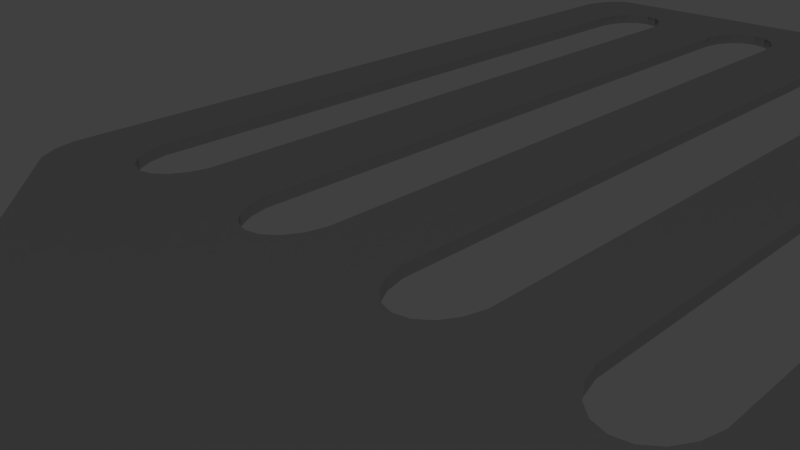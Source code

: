 # Source: sl-pfannenwender.blend  (saved by Blender 2.76.0; exported with 4.5.12 LTS)
import bpy
from mathutils import Matrix  # noqa: F401  (used for matrix-valued properties, if any)

bpy.ops.wm.read_factory_settings(use_empty=True)
scene = bpy.context.scene
scene.name = 'Scene'

# ---- collections
col_collection_1 = bpy.data.collections.new('Collection 1'); scene.collection.children.link(col_collection_1)

# ---- materials (node trees are filled in below, after node groups)
mat_schwarz = bpy.data.materials.new('schwarz')
mat_schwarz.alpha_threshold = 0.0
mat_schwarz.roughness = 0.5
mat_metal = bpy.data.materials.new('metal')
mat_metal.alpha_threshold = 0.0
mat_metal.roughness = 0.5

# ---- material node trees
mat_schwarz.use_nodes = True; mat_schwarz.node_tree.nodes.clear()
_N = mat_schwarz.node_tree.nodes; _L = mat_schwarz.node_tree.links
n0 = _N.new('ShaderNodeOutputMaterial'); n0.name = 'Material Output'; n0.location = (300, 300)
n1 = _N.new('ShaderNodeBsdfDiffuse'); n1.name = 'Diffuse BSDF'; n1.location = (10, 300)
n1.inputs[0].default_value = (0.0331, 0.0331, 0.0331, 1.0)
n1.inputs[1].default_value = 0.1
_L.new(n1.outputs[0], n0.inputs[0])
n0.is_active_output = True
mat_metal.use_nodes = True; mat_metal.node_tree.nodes.clear()
_N = mat_metal.node_tree.nodes; _L = mat_metal.node_tree.links
n0 = _N.new('ShaderNodeOutputMaterial'); n0.name = 'Material Output'; n0.location = (300, 300)
n1 = _N.new('ShaderNodeBsdfAnisotropic'); n1.name = 'Glossy BSDF'; n1.location = (10, 300)
n1.distribution = 'GGX'
n1.inputs[0].default_value = (0.6038, 0.6038, 0.6038, 1.0)
n1.inputs[1].default_value = 0.3162
_L.new(n1.outputs[0], n0.inputs[0])
n0.is_active_output = True

# ---- world
world_world = bpy.data.worlds.new('World'); scene.world = world_world
world_world.color = (0.05088, 0.05088, 0.05088)
world_world.use_sun_shadow = False
world_world.sun_shadow_jitter_overblur = 0.0
world_world.cycles.sampling_method = 'MANUAL'
world_world.cycles.sample_map_resolution = 256

# ---- cameras
cam_camera = bpy.data.cameras.new('Camera')
cam_camera.clip_end = 100.0
cam_camera.lens = 35.0
cam_camera.sensor_width = 32.0
cam_camera.sensor_height = 18.0
cam_camera.ortho_scale = 7.314
cam_camera.dof.focus_distance = 0.0

# ---- lights
light_lamp = bpy.data.lights.new('Lamp', 'SUN')
light_lamp.transmission_factor = 0.0
light_lamp.cutoff_distance = 30.0
light_lamp.angle = 0.1993
light_lamp.energy = 1.0
light_lamp.shadow_buffer_clip_start = 1.001
light_lamp.shadow_soft_size = 0.1
light_lamp.shadow_cascade_max_distance = 1000.0
light_lamp.cycles.use_multiple_importance_sampling = False

# ---- meshes
me_circle = bpy.data.meshes.new('Circle')
me_circle.from_pydata([(-4.007, 12.94, 0.0), (-3.794, 12.77, 0.0), (-3.636, 12.5, 0.0), (-3.552, 12.17, 0.0), (-3.552, -0.1736, 0.0), (-3.636, -0.5, 0.0), (-3.794, -0.766, 0.0), (-4.007, -0.9397, 0.0), (-4.249, -1.0, 0.0), (-4.491, -0.9397, 0.0), (-4.704, -0.766, 0.0), (-4.862, -0.5, 0.0), (-4.946, -0.1736, 0.0), (-4.946, 12.17, 0.0), (-4.862, 12.5, 0.0), (-4.704, 12.77, 0.0), (-4.491, 12.94, 0.0), (-4.249, 13.0, 0.0), (-1.174, 12.94, 0.0), (-0.9611, 12.77, 0.0), (-0.803, 12.5, 0.0), (-0.7189, 12.17, 0.0), (-0.7189, -0.1736, 0.0), (-0.803, -0.5, 0.0), (-0.9611, -0.766, 0.0), (-1.174, -0.9397, 0.0), (-1.416, -1.0, 0.0), (-1.659, -0.9397, 0.0), (-1.872, -0.766, 0.0), (-2.03, -0.5, 0.0), (-2.114, -0.1736, 0.0), (-2.114, 12.17, 0.0), (-2.03, 12.5, 0.0), (-1.872, 12.77, 0.0), (-1.659, 12.94, 0.0), (-1.416, 13.0, 0.0), (1.659, 12.94, 0.0), (1.872, 12.77, 0.0), (2.03, 12.5, 0.0), (2.114, 12.17, 0.0), (2.114, -0.1736, 0.0), (2.03, -0.5, 0.0), (1.872, -0.766, 0.0), (1.659, -0.9397, 0.0), (1.416, -1.0, 0.0), (1.174, -0.9397, 0.0), (0.9611, -0.766, 0.0), (0.803, -0.5, 0.0), (0.7189, -0.1736, 0.0), (0.7189, 12.17, 0.0), (0.803, 12.5, 0.0), (0.9611, 12.77, 0.0), (1.174, 12.94, 0.0), (1.416, 13.0, 0.0), (4.491, 12.94, 0.0), (4.704, 12.77, 0.0), (4.862, 12.5, 0.0), (4.946, 12.17, 0.0), (4.946, -0.1736, 0.0), (4.862, -0.5, 0.0), (4.704, -0.766, 0.0), (4.491, -0.9397, 0.0), (4.249, -1.0, 0.0), (4.007, -0.9397, 0.0), (3.794, -0.766, 0.0), (3.636, -0.5, 0.0), (3.552, -0.1736, 0.0), (3.552, 12.17, 0.0), (3.636, 12.5, 0.0), (3.794, 12.77, 0.0), (4.007, 12.94, 0.0), (4.249, 13.0, 0.0), (-5.563, -2.038, 0.0), (-5.827, -1.837, 0.0), (-6.023, -1.529, 0.0), (-6.127, -1.151, 0.0), (-6.127, 13.15, 0.0), (-6.023, 13.53, 0.0), (-5.827, 13.84, 0.0), (-5.563, 14.04, 0.0), (5.563, 14.04, 0.0), (5.827, 13.84, 0.0), (6.023, 13.53, 0.0), (6.127, 13.15, 0.0), (6.127, -1.151, 0.0), (6.023, -1.529, 0.0), (5.827, -1.837, 0.0), (5.563, -2.038, 0.0), (5.263, 14.11, 0.0), (-2.809, -4.73, 0.0), (2.809, -4.73, 0.0), (-2.101, -7.73, 0.0), (2.101, -7.73, 0.0), (3.761, -3.384, 0.0), (-3.761, -3.384, 0.0), (2.282, -6.23, 0.0), (-2.282, -6.23, 0.0), (-4.249, 13.0, 0.1964), (-4.007, 12.94, 0.1964), (-3.794, 12.77, 0.1964), (-3.636, 12.5, 0.1964), (-3.552, 12.17, 0.1964), (-3.552, -0.1736, 0.1964), (-3.636, -0.5, 0.1964), (-3.794, -0.766, 0.1964), (-4.007, -0.9397, 0.1964), (-4.249, -1.0, 0.1964), (-4.491, -0.9397, 0.1964), (-4.704, -0.766, 0.1964), (-4.862, -0.5, 0.1964), (-4.946, -0.1736, 0.1964), (-4.946, 12.17, 0.1964), (-4.862, 12.5, 0.1964), (-4.704, 12.77, 0.1964), (-4.491, 12.94, 0.1964), (-1.416, 13.0, 0.1964), (-1.174, 12.94, 0.1964), (-0.9611, 12.77, 0.1964), (-0.803, 12.5, 0.1964), (-0.7189, 12.17, 0.1964), (-0.7189, -0.1736, 0.1964), (-0.803, -0.5, 0.1964), (-0.9611, -0.766, 0.1964), (-1.174, -0.9397, 0.1964), (-1.416, -1.0, 0.1964), (-1.659, -0.9397, 0.1964), (-1.872, -0.766, 0.1964), (-2.03, -0.5, 0.1964), (-2.114, -0.1736, 0.1964), (-2.114, 12.17, 0.1964), (-2.03, 12.5, 0.1964), (-1.872, 12.77, 0.1964), (-1.659, 12.94, 0.1964), (1.416, 13.0, 0.1964), (1.659, 12.94, 0.1964), (1.872, 12.77, 0.1964), (2.03, 12.5, 0.1964), (2.114, 12.17, 0.1964), (2.114, -0.1736, 0.1964), (2.03, -0.5, 0.1964), (1.872, -0.766, 0.1964), (1.659, -0.9397, 0.1964), (1.416, -1.0, 0.1964), (1.174, -0.9397, 0.1964), (0.9611, -0.766, 0.1964), (0.803, -0.5, 0.1964), (0.7189, -0.1736, 0.1964), (0.7189, 12.17, 0.1964), (0.803, 12.5, 0.1964), (0.9611, 12.77, 0.1964), (1.174, 12.94, 0.1964), (4.249, 13.0, 0.1964), (4.491, 12.94, 0.1964), (4.704, 12.77, 0.1964), (4.862, 12.5, 0.1964), (4.946, 12.17, 0.1964), (4.946, -0.1736, 0.1964), (4.862, -0.5, 0.1964), (4.704, -0.766, 0.1964), (4.491, -0.9397, 0.1964), (4.249, -1.0, 0.1964), (4.007, -0.9397, 0.1964), (3.794, -0.766, 0.1964), (3.636, -0.5, 0.1964), (3.552, -0.1736, 0.1964), (3.552, 12.17, 0.1964), (3.636, 12.5, 0.1964), (3.794, 12.77, 0.1964), (4.007, 12.94, 0.1964), (-5.563, -2.038, 0.1964), (-5.827, -1.837, 0.1964), (-6.023, -1.529, 0.1964), (-6.127, -1.151, 0.1964), (-6.127, 13.15, 0.1964), (-6.023, 13.53, 0.1964), (-5.827, 13.84, 0.1964), (-5.563, 14.04, 0.1964), (5.263, 14.11, 0.1964), (5.563, 14.04, 0.1964), (5.827, 13.84, 0.1964), (6.023, 13.53, 0.1964), (6.127, 13.15, 0.1964), (6.127, -1.151, 0.1964), (6.023, -1.529, 0.1964), (5.827, -1.837, 0.1964), (5.563, -2.038, 0.1964), (-2.101, -7.73, 0.1964), (2.101, -7.73, 0.1964), (2.282, -6.23, 0.1964), (-2.282, -6.23, 0.1964), (-2.809, -4.73, 0.1964), (-3.761, -3.384, 0.1964), (3.761, -3.384, 0.1964), (2.809, -4.73, 0.1964), (-2.101, -8.06, 0.0), (2.101, -8.06, 0.0), (-2.101, -8.06, 0.1964), (2.101, -8.06, 0.1964), (-1.224, -9.221, -0.2967), (1.224, -9.221, -0.2967), (-1.224, -9.221, 0.493), (1.224, -9.221, 0.493), (-1.224, -30.16, -0.2967), (1.224, -30.16, -0.2967), (-1.224, -30.16, 0.493), (1.224, -30.16, 0.493), (-1.146, -30.5, -0.2967), (1.146, -30.5, -0.2967), (-1.146, -30.5, 0.493), (1.146, -30.5, 0.493), (-1.07, -30.61, -0.2967), (1.07, -30.61, -0.2967), (-1.07, -30.61, 0.493), (1.07, -30.61, 0.493), (-0.7844, -30.81, -0.2967), (0.7844, -30.81, -0.2967), (-0.7844, -30.81, 0.493), (0.7844, -30.81, 0.493), (-0.2813, -30.96, -0.2967), (0.2813, -30.96, -0.2967), (-0.2813, -30.96, 0.493), (0.2813, -30.96, 0.493), (-2.384, -8.06, -0.1035), (2.384, -8.06, -0.1035), (-2.384, -8.06, 0.2999), (2.384, -8.06, 0.2999), (2.384, -30.3, -0.1035), (2.384, -30.3, 0.2999), (-2.384, -30.3, 0.2999), (-2.384, -30.3, -0.1035), (-2.227, -30.97, 0.2999), (-2.227, -30.97, -0.1035), (2.227, -30.97, -0.1035), (2.227, -30.97, 0.2999), (-1.91, -31.43, 0.2999), (-1.91, -31.43, -0.1035), (1.91, -31.43, -0.1035), (1.91, -31.43, 0.2999), (1.297, -31.86, -0.1035), (1.297, -31.86, 0.2999), (-1.297, -31.86, 0.2999), (-1.297, -31.86, -0.1035), (-0.4519, -32.12, -0.1035), (0.4519, -32.12, -0.1035), (-0.4519, -32.12, 0.2999), (0.4519, -32.12, 0.2999), (-2.341, -8.104, -0.1924), (2.341, -8.104, -0.1924), (-2.341, -8.104, 0.3888), (2.341, -8.104, 0.3888), (2.341, -30.29, -0.1924), (2.341, -30.29, 0.3888), (-2.341, -30.29, 0.3888), (-2.341, -30.29, -0.1924), (-2.186, -30.95, 0.3888), (-2.186, -30.95, -0.1924), (2.186, -30.95, -0.1924), (2.186, -30.95, 0.3888), (-1.879, -31.4, 0.3888), (-1.879, -31.4, -0.1924), (1.879, -31.4, -0.1924), (1.879, -31.4, 0.3888), (1.278, -31.82, -0.1924), (1.278, -31.82, 0.3888), (-1.278, -31.82, 0.3888), (-1.278, -31.82, -0.1924), (-0.4456, -32.07, -0.1924), (0.4456, -32.07, -0.1924), (-0.4456, -32.07, 0.3888), (0.4456, -32.07, 0.3888), (-2.265, -8.179, -0.2667), (2.265, -8.179, -0.2667), (-2.265, -8.179, 0.4631), (2.265, -8.179, 0.4631), (2.265, -30.28, -0.2667), (2.265, -30.28, 0.4631), (-2.265, -30.28, 0.4631), (-2.265, -30.28, -0.2667), (-2.116, -30.92, 0.4631), (-2.116, -30.92, -0.2667), (2.116, -30.92, -0.2667), (2.116, -30.92, 0.4631), (-1.824, -31.35, 0.4631), (-1.824, -31.35, -0.2667), (1.824, -31.35, -0.2667), (1.824, -31.35, 0.4631), (1.245, -31.76, -0.2667), (1.245, -31.76, 0.4631), (-1.245, -31.76, 0.4631), (-1.245, -31.76, -0.2667), (-0.4344, -32.0, -0.2667), (0.4344, -32.0, -0.2667), (-0.4344, -32.0, 0.4631), (0.4344, -32.0, 0.4631), (-2.108, -8.336, -0.3193), (2.108, -8.336, -0.3193), (-2.108, -8.336, 0.5156), (2.108, -8.336, 0.5156), (2.108, -30.26, -0.3193), (2.108, -30.26, 0.5156), (-2.108, -30.26, 0.5156), (-2.108, -30.26, -0.3193), (-1.969, -30.86, 0.5156), (-1.969, -30.86, -0.3193), (1.969, -30.86, -0.3193), (1.969, -30.86, 0.5156), (-1.71, -31.24, 0.5156), (-1.71, -31.24, -0.3193), (1.71, -31.24, -0.3193), (1.71, -31.24, 0.5156), (1.175, -31.61, -0.3193), (1.175, -31.61, 0.5156), (-1.175, -31.61, 0.5156), (-1.175, -31.61, -0.3193), (-0.4114, -31.84, -0.3193), (0.4114, -31.84, -0.3193), (-0.4114, -31.84, 0.5156), (0.4114, -31.84, 0.5156), (-1.739, -8.705, -0.3604), (1.739, -8.705, -0.3604), (-1.739, -8.705, 0.5568), (1.739, -8.705, 0.5568), (1.739, -30.22, -0.3604), (1.739, -30.22, 0.5568), (-1.739, -30.22, 0.5568), (-1.739, -30.22, -0.3604), (-1.626, -30.71, 0.5568), (-1.626, -30.71, -0.3604), (1.626, -30.71, -0.3604), (1.626, -30.71, 0.5568), (-1.443, -30.97, 0.5568), (-1.443, -30.97, -0.3604), (1.443, -30.97, -0.3604), (1.443, -30.97, 0.5568), (1.012, -31.28, -0.3604), (1.012, -31.28, 0.5568), (-1.012, -31.28, 0.5568), (-1.012, -31.28, -0.3604), (-0.3571, -31.47, -0.3604), (0.3571, -31.47, -0.3604), (-0.3571, -31.47, 0.5568), (0.3571, -31.47, 0.5568)], [], [(35, 17, 0, 1, 2, 3, 4, 5, 6, 7, 8, 26, 27, 28, 29, 30, 31, 32, 33, 34), (53, 35, 18, 19, 20, 21, 22, 23, 24, 25, 26, 44, 45, 46, 47, 48, 49, 50, 51, 52), (71, 53, 36, 37, 38, 39, 40, 41, 42, 43, 44, 62, 63, 64, 65, 66, 67, 68, 69, 70), (72, 94, 89, 96, 91, 92, 95, 90, 93, 87, 86, 62, 44, 26, 8, 73), (8, 9, 10, 11, 12, 13, 14, 15, 16, 17, 35, 53, 71, 54, 55, 56, 57, 58, 59, 60, 61, 62, 86, 85, 84, 83, 82, 81, 80, 88, 79, 78, 77, 76, 75, 74, 73), (115, 132, 131, 130, 129, 128, 127, 126, 125, 124, 106, 105, 104, 103, 102, 101, 100, 99, 98, 97), (133, 150, 149, 148, 147, 146, 145, 144, 143, 142, 124, 123, 122, 121, 120, 119, 118, 117, 116, 115), (151, 168, 167, 166, 165, 164, 163, 162, 161, 160, 142, 141, 140, 139, 138, 137, 136, 135, 134, 133), (169, 170, 106, 124, 142, 160, 184, 185, 192, 193, 188, 187, 186, 189, 190, 191), (106, 170, 171, 172, 173, 174, 175, 176, 177, 178, 179, 180, 181, 182, 183, 184, 160, 159, 158, 157, 156, 155, 154, 153, 152, 151, 133, 115, 97, 114, 113, 112, 111, 110, 109, 108, 107), (75, 76, 173, 172), (49, 48, 146, 147), (23, 22, 120, 121), (76, 77, 174, 173), (50, 49, 147, 148), (24, 23, 121, 122), (77, 78, 175, 174), (51, 50, 148, 149), (25, 24, 122, 123), (78, 79, 176, 175), (52, 51, 149, 150), (26, 25, 123, 124), (0, 17, 97, 98), (88, 80, 178, 177), (53, 52, 150, 133), (27, 26, 124, 125), (1, 0, 98, 99), (80, 81, 179, 178), (54, 71, 151, 152), (28, 27, 125, 126), (2, 1, 99, 100), (81, 82, 180, 179), (55, 54, 152, 153), (29, 28, 126, 127), (3, 2, 100, 101), (82, 83, 181, 180), (56, 55, 153, 154), (30, 29, 127, 128), (4, 3, 101, 102), (83, 84, 182, 181), (57, 56, 154, 155), (31, 30, 128, 129), (5, 4, 102, 103), (84, 85, 183, 182), (58, 57, 155, 156), (32, 31, 129, 130), (6, 5, 103, 104), (85, 86, 184, 183), (59, 58, 156, 157), (33, 32, 130, 131), (7, 6, 104, 105), (86, 87, 185, 184), (60, 59, 157, 158), (34, 33, 131, 132), (8, 7, 105, 106), (79, 88, 177, 176), (61, 60, 158, 159), (35, 34, 132, 115), (9, 8, 106, 107), (187, 92, 195, 197), (62, 61, 159, 160), (36, 53, 133, 134), (10, 9, 107, 108), (95, 92, 187, 188), (63, 62, 160, 161), (37, 36, 134, 135), (11, 10, 108, 109), (96, 89, 190, 189), (64, 63, 161, 162), (38, 37, 135, 136), (12, 11, 109, 110), (94, 72, 169, 191), (65, 64, 162, 163), (39, 38, 136, 137), (13, 12, 110, 111), (93, 90, 193, 192), (66, 65, 163, 164), (40, 39, 137, 138), (14, 13, 111, 112), (87, 93, 192, 185), (67, 66, 164, 165), (41, 40, 138, 139), (15, 14, 112, 113), (89, 94, 191, 190), (68, 67, 165, 166), (42, 41, 139, 140), (16, 15, 113, 114), (90, 95, 188, 193), (69, 68, 166, 167), (43, 42, 140, 141), (17, 16, 114, 97), (91, 96, 189, 186), (70, 69, 167, 168), (44, 43, 141, 142), (18, 35, 115, 116), (71, 70, 168, 151), (45, 44, 142, 143), (19, 18, 116, 117), (72, 73, 170, 169), (46, 45, 143, 144), (20, 19, 117, 118), (73, 74, 171, 170), (47, 46, 144, 145), (21, 20, 118, 119), (74, 75, 172, 171), (48, 47, 145, 146), (22, 21, 119, 120), (194, 196, 224, 222), (186, 187, 197, 196), (92, 91, 194, 195), (91, 186, 196, 194), (225, 223, 226, 227), (195, 194, 222, 223), (197, 195, 223, 225), (196, 197, 225, 224), (229, 228, 230, 231), (199, 198, 202, 206, 210, 214, 218, 219, 215, 211, 207, 203), (222, 224, 228, 229), (231, 230, 234, 235), (227, 226, 232, 233), (237, 236, 238, 239), (233, 232, 236, 237), (241, 240, 244, 242), (235, 234, 240, 241), (243, 242, 244, 245), (239, 238, 243, 245), (200, 201, 205, 209, 213, 217, 221, 220, 216, 212, 208, 204), (246, 247, 223, 222), (249, 248, 224, 225), (247, 250, 226, 223), (251, 249, 225, 227), (248, 252, 228, 224), (253, 246, 222, 229), (252, 254, 230, 228), (255, 253, 229, 231), (250, 256, 232, 226), (257, 251, 227, 233), (254, 258, 234, 230), (259, 255, 231, 235), (256, 260, 236, 232), (261, 257, 233, 237), (260, 262, 238, 236), (263, 261, 237, 239), (258, 264, 240, 234), (265, 259, 235, 241), (267, 266, 242, 243), (268, 269, 245, 244), (264, 268, 244, 240), (266, 265, 241, 242), (262, 267, 243, 238), (269, 263, 239, 245), (270, 271, 247, 246), (273, 272, 248, 249), (271, 274, 250, 247), (275, 273, 249, 251), (272, 276, 252, 248), (277, 270, 246, 253), (276, 278, 254, 252), (279, 277, 253, 255), (274, 280, 256, 250), (281, 275, 251, 257), (278, 282, 258, 254), (283, 279, 255, 259), (280, 284, 260, 256), (285, 281, 257, 261), (284, 286, 262, 260), (287, 285, 261, 263), (282, 288, 264, 258), (289, 283, 259, 265), (291, 290, 266, 267), (292, 293, 269, 268), (288, 292, 268, 264), (290, 289, 265, 266), (286, 291, 267, 262), (293, 287, 263, 269), (294, 295, 271, 270), (297, 296, 272, 273), (295, 298, 274, 271), (299, 297, 273, 275), (296, 300, 276, 272), (301, 294, 270, 277), (300, 302, 278, 276), (303, 301, 277, 279), (298, 304, 280, 274), (305, 299, 275, 281), (302, 306, 282, 278), (307, 303, 279, 283), (304, 308, 284, 280), (309, 305, 281, 285), (308, 310, 286, 284), (311, 309, 285, 287), (306, 312, 288, 282), (313, 307, 283, 289), (315, 314, 290, 291), (316, 317, 293, 292), (312, 316, 292, 288), (314, 313, 289, 290), (310, 315, 291, 286), (317, 311, 287, 293), (318, 319, 295, 294), (321, 320, 296, 297), (319, 322, 298, 295), (323, 321, 297, 299), (320, 324, 300, 296), (325, 318, 294, 301), (324, 326, 302, 300), (327, 325, 301, 303), (322, 328, 304, 298), (329, 323, 299, 305), (326, 330, 306, 302), (331, 327, 303, 307), (328, 332, 308, 304), (333, 329, 305, 309), (332, 334, 310, 308), (335, 333, 309, 311), (330, 336, 312, 306), (337, 331, 307, 313), (339, 338, 314, 315), (340, 341, 317, 316), (336, 340, 316, 312), (338, 337, 313, 314), (334, 339, 315, 310), (341, 335, 311, 317), (198, 199, 319, 318), (201, 200, 320, 321), (199, 203, 322, 319), (205, 201, 321, 323), (200, 204, 324, 320), (202, 198, 318, 325), (204, 208, 326, 324), (206, 202, 325, 327), (203, 207, 328, 322), (209, 205, 323, 329), (208, 212, 330, 326), (210, 206, 327, 331), (207, 211, 332, 328), (213, 209, 329, 333), (211, 215, 334, 332), (217, 213, 333, 335), (212, 216, 336, 330), (214, 210, 331, 337), (219, 218, 338, 339), (220, 221, 341, 340), (216, 220, 340, 336), (218, 214, 337, 338), (215, 219, 339, 334), (221, 217, 335, 341)])
me_circle.polygons.foreach_set('use_smooth', [0, 0, 0, 0, 0, 0, 0, 0, 0, 0, 0, 0, 0, 0, 0, 0, 0, 0, 0, 0, 0, 0, 0, 0, 0, 0, 0, 0, 0, 0, 0, 0, 0, 0, 0, 0, 0, 0, 0, 0, 0, 0, 0, 0, 0, 0, 0, 0, 0, 0, 0, 0, 0, 0, 0, 0, 0, 0, 0, 0, 0, 0, 0, 0, 0, 0, 0, 0, 0, 0, 0, 0, 0, 0, 0, 0, 0, 0, 0, 0, 0, 0, 0, 0, 0, 0, 0, 0, 0, 0, 0, 0, 0, 0, 0, 0, 0, 0, 0, 0, 0, 0, 0, 0, 0, 0, 0, 1, 0, 0, 0, 1, 1, 1, 1, 1, 1, 1, 1, 1, 1, 1, 1, 1, 1, 1, 1, 1, 1, 1, 1, 1, 1, 1, 1, 1, 1, 1, 1, 1, 1, 1, 1, 1, 1, 1, 1, 1, 1, 1, 1, 1, 1, 1, 1, 1, 1, 1, 1, 1, 1, 1, 1, 1, 1, 1, 1, 1, 1, 1, 1, 1, 1, 1, 1, 1, 1, 1, 1, 1, 1, 1, 1, 1, 1, 1, 1, 1, 1, 1, 1, 1, 1, 1, 1, 1, 1, 1, 1, 1, 1, 1, 1, 1, 1, 1, 1, 1, 1, 1, 1, 1, 1, 1, 1, 1, 1, 1, 1, 1, 1, 1, 1, 1, 1, 1, 1, 1, 1, 1, 1, 1, 1, 1, 1, 1, 1, 1, 1, 1, 1, 1, 1, 1, 1, 1, 1])
me_circle.polygons.foreach_set('material_index', [1, 1, 1, 1, 1, 1, 1, 1, 1, 1, 1, 1, 1, 1, 1, 1, 1, 1, 1, 1, 1, 1, 1, 1, 1, 1, 1, 1, 1, 1, 1, 1, 1, 1, 1, 1, 1, 1, 1, 1, 1, 1, 1, 1, 1, 1, 1, 1, 1, 1, 1, 1, 1, 1, 1, 1, 1, 1, 1, 1, 1, 1, 1, 1, 1, 1, 1, 1, 1, 1, 1, 1, 1, 1, 1, 1, 1, 1, 1, 1, 1, 1, 1, 1, 1, 1, 1, 1, 1, 1, 1, 1, 1, 1, 1, 1, 1, 1, 1, 1, 1, 1, 1, 1, 1, 1, 1, 0, 1, 1, 1, 0, 0, 0, 0, 0, 0, 0, 0, 0, 0, 0, 0, 0, 0, 0, 0, 0, 0, 0, 0, 0, 0, 0, 0, 0, 0, 0, 0, 0, 0, 0, 0, 0, 0, 0, 0, 0, 0, 0, 0, 0, 0, 0, 0, 0, 0, 0, 0, 0, 0, 0, 0, 0, 0, 0, 0, 0, 0, 0, 0, 0, 0, 0, 0, 0, 0, 0, 0, 0, 0, 0, 0, 0, 0, 0, 0, 0, 0, 0, 0, 0, 0, 0, 0, 0, 0, 0, 0, 0, 0, 0, 0, 0, 0, 0, 0, 0, 0, 0, 0, 0, 0, 0, 0, 0, 0, 0, 0, 0, 0, 0, 0, 0, 0, 0, 0, 0, 0, 0, 0, 0, 0, 0, 0, 0, 0, 0, 0, 0, 0, 0, 0, 0, 0, 0, 0])
me_circle.materials.append(mat_schwarz)
me_circle.materials.append(mat_metal)
me_circle.use_remesh_preserve_volume = False
me_circle.use_remesh_preserve_attributes = False
me_circle.use_mirror_vertex_groups = False
me_circle.auto_texspace = False
me_circle.update()

# ---- objects
ob_circle = bpy.data.objects.new('Circle', me_circle)
ob_lamp = bpy.data.objects.new('Lamp', light_lamp)
ob_camera = bpy.data.objects.new('Camera', cam_camera)

# ---- transforms, parenting, visibility, modifiers, constraints
ob_circle.location = (0.0, 0.0, 0.0)
ob_circle.show_texture_space = True
ob_circle.lineart.crease_threshold = 0.0
ob_lamp.location = (4.076, 1.005, 5.904)
ob_lamp.rotation_euler = (0.417, 0.2541, 0.3546)
ob_lamp.lock_rotations_4d = False
ob_lamp.empty_display_type = 'ARROWS'
ob_lamp.color = (0.0, 0.0, 0.0, 0.0)
ob_lamp.lineart.crease_threshold = 0.0
ob_camera.location = (7.481, -6.508, 5.344)
ob_camera.rotation_euler = (1.109, 0.01082, 0.8149)
ob_camera.lock_rotations_4d = False
ob_camera.empty_display_type = 'ARROWS'
ob_camera.color = (0.0, 0.0, 0.0, 0.0)
ob_camera.display_type = 'WIRE'
ob_camera.lineart.crease_threshold = 0.0

# ---- collection membership
col_collection_1.objects.link(ob_circle)
col_collection_1.objects.link(ob_lamp)
col_collection_1.objects.link(ob_camera)

# ---- scene / render settings (as saved in the file)
scene.camera = ob_camera
scene.frame_start = 1; scene.frame_end = 250; scene.frame_set(1)
scene.render.engine = 'CYCLES'
scene.render.resolution_percentage = 50
scene.render.dither_intensity = 0.0
scene.cycles.use_denoising = False
scene.cycles.samples = 10
scene.cycles.sampling_pattern = 'TABULATED_SOBOL'
scene.cycles.light_sampling_threshold = 0.0
scene.cycles.use_adaptive_sampling = False
scene.cycles.use_light_tree = False
scene.cycles.blur_glossy = 0.0
scene.cycles.pixel_filter_type = 'GAUSSIAN'
scene.cycles.sample_clamp_indirect = 0.0
scene.view_settings.view_transform = 'Standard'
bpy.context.view_layer.update()
